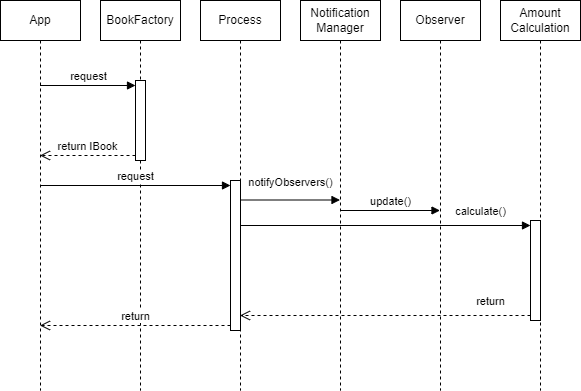

The diagram above was exported from draw.io. Its source (the exported page's mxGraphModel, read from the mxfile embedded in the PNG):
<mxGraphModel dx="1434" dy="836" grid="1" gridSize="10" guides="1" tooltips="1" connect="1" arrows="1" fold="1" page="1" pageScale="1" pageWidth="1169" pageHeight="827" math="0" shadow="0">
  <root>
    <mxCell id="0" />
    <mxCell id="1" parent="0" />
    <mxCell id="9MfHJ_qDG04_qsn5UbrT-2" value="BookFactory" style="shape=umlLifeline;perimeter=lifelinePerimeter;whiteSpace=wrap;html=1;container=1;dropTarget=0;collapsible=0;recursiveResize=0;outlineConnect=0;portConstraint=eastwest;newEdgeStyle={&quot;curved&quot;:0,&quot;rounded&quot;:0};" parent="1" vertex="1">
      <mxGeometry x="210" y="40" width="80" height="390" as="geometry" />
    </mxCell>
    <mxCell id="9MfHJ_qDG04_qsn5UbrT-3" value="" style="html=1;points=[[0,0,0,0,5],[0,1,0,0,-5],[1,0,0,0,5],[1,1,0,0,-5]];perimeter=orthogonalPerimeter;outlineConnect=0;targetShapes=umlLifeline;portConstraint=eastwest;newEdgeStyle={&quot;curved&quot;:0,&quot;rounded&quot;:0};" parent="9MfHJ_qDG04_qsn5UbrT-2" vertex="1">
      <mxGeometry x="35" y="80" width="10" height="80" as="geometry" />
    </mxCell>
    <mxCell id="9MfHJ_qDG04_qsn5UbrT-7" value="App" style="shape=umlLifeline;perimeter=lifelinePerimeter;whiteSpace=wrap;html=1;container=1;dropTarget=0;collapsible=0;recursiveResize=0;outlineConnect=0;portConstraint=eastwest;newEdgeStyle={&quot;curved&quot;:0,&quot;rounded&quot;:0};" parent="1" vertex="1">
      <mxGeometry x="110" y="40" width="80" height="390" as="geometry" />
    </mxCell>
    <mxCell id="9MfHJ_qDG04_qsn5UbrT-4" value="request" style="html=1;verticalAlign=bottom;endArrow=block;curved=0;rounded=0;entryX=0;entryY=0;entryDx=0;entryDy=5;" parent="1" source="9MfHJ_qDG04_qsn5UbrT-7" target="9MfHJ_qDG04_qsn5UbrT-3" edge="1">
      <mxGeometry relative="1" as="geometry">
        <mxPoint x="185" y="125" as="sourcePoint" />
      </mxGeometry>
    </mxCell>
    <mxCell id="9MfHJ_qDG04_qsn5UbrT-5" value="return IBook" style="html=1;verticalAlign=bottom;endArrow=open;dashed=1;endSize=8;curved=0;rounded=0;exitX=0;exitY=1;exitDx=0;exitDy=-5;" parent="1" source="9MfHJ_qDG04_qsn5UbrT-3" target="9MfHJ_qDG04_qsn5UbrT-7" edge="1">
      <mxGeometry relative="1" as="geometry">
        <mxPoint x="185" y="195" as="targetPoint" />
      </mxGeometry>
    </mxCell>
    <mxCell id="9MfHJ_qDG04_qsn5UbrT-9" value="&lt;div&gt;&lt;span style=&quot;background-color: transparent; color: light-dark(rgb(0, 0, 0), rgb(255, 255, 255));&quot;&gt;Process&lt;/span&gt;&lt;/div&gt;" style="shape=umlLifeline;perimeter=lifelinePerimeter;whiteSpace=wrap;html=1;container=1;dropTarget=0;collapsible=0;recursiveResize=0;outlineConnect=0;portConstraint=eastwest;newEdgeStyle={&quot;curved&quot;:0,&quot;rounded&quot;:0};" parent="1" vertex="1">
      <mxGeometry x="310" y="40" width="80" height="390" as="geometry" />
    </mxCell>
    <mxCell id="9MfHJ_qDG04_qsn5UbrT-10" value="" style="html=1;points=[[0,0,0,0,5],[0,1,0,0,-5],[1,0,0,0,5],[1,1,0,0,-5]];perimeter=orthogonalPerimeter;outlineConnect=0;targetShapes=umlLifeline;portConstraint=eastwest;newEdgeStyle={&quot;curved&quot;:0,&quot;rounded&quot;:0};" parent="9MfHJ_qDG04_qsn5UbrT-9" vertex="1">
      <mxGeometry x="30" y="180" width="10" height="150" as="geometry" />
    </mxCell>
    <mxCell id="9MfHJ_qDG04_qsn5UbrT-11" value="request" style="html=1;verticalAlign=bottom;endArrow=block;curved=0;rounded=0;entryX=0;entryY=0;entryDx=0;entryDy=5;" parent="1" source="9MfHJ_qDG04_qsn5UbrT-7" target="9MfHJ_qDG04_qsn5UbrT-10" edge="1">
      <mxGeometry relative="1" as="geometry">
        <mxPoint x="300" y="225" as="sourcePoint" />
      </mxGeometry>
    </mxCell>
    <mxCell id="9MfHJ_qDG04_qsn5UbrT-12" value="return" style="html=1;verticalAlign=bottom;endArrow=open;dashed=1;endSize=8;curved=0;rounded=0;exitX=0;exitY=1;exitDx=0;exitDy=-5;" parent="1" source="9MfHJ_qDG04_qsn5UbrT-10" target="9MfHJ_qDG04_qsn5UbrT-7" edge="1">
      <mxGeometry relative="1" as="geometry">
        <mxPoint x="300" y="295" as="targetPoint" />
      </mxGeometry>
    </mxCell>
    <mxCell id="0kBcKKlUbIAQnxaDhTrQ-1" value="Observer" style="shape=umlLifeline;perimeter=lifelinePerimeter;whiteSpace=wrap;html=1;container=1;dropTarget=0;collapsible=0;recursiveResize=0;outlineConnect=0;portConstraint=eastwest;newEdgeStyle={&quot;curved&quot;:0,&quot;rounded&quot;:0};" parent="1" vertex="1">
      <mxGeometry x="510" y="40" width="80" height="390" as="geometry" />
    </mxCell>
    <mxCell id="0kBcKKlUbIAQnxaDhTrQ-2" value="Notification&lt;div&gt;Manager&lt;/div&gt;" style="shape=umlLifeline;perimeter=lifelinePerimeter;whiteSpace=wrap;html=1;container=1;dropTarget=0;collapsible=0;recursiveResize=0;outlineConnect=0;portConstraint=eastwest;newEdgeStyle={&quot;curved&quot;:0,&quot;rounded&quot;:0};" parent="1" vertex="1">
      <mxGeometry x="410" y="40" width="80" height="390" as="geometry" />
    </mxCell>
    <mxCell id="0kBcKKlUbIAQnxaDhTrQ-4" value="notifyObservers()" style="html=1;verticalAlign=bottom;endArrow=block;curved=0;rounded=0;" parent="1" edge="1">
      <mxGeometry x="0.005" y="9" width="80" relative="1" as="geometry">
        <mxPoint x="350" y="239.5" as="sourcePoint" />
        <mxPoint x="449.5" y="239.5" as="targetPoint" />
        <mxPoint as="offset" />
      </mxGeometry>
    </mxCell>
    <mxCell id="0kBcKKlUbIAQnxaDhTrQ-5" value="update()" style="html=1;verticalAlign=bottom;endArrow=block;curved=0;rounded=0;" parent="1" edge="1">
      <mxGeometry width="80" relative="1" as="geometry">
        <mxPoint x="449.5" y="250" as="sourcePoint" />
        <mxPoint x="549.5" y="250" as="targetPoint" />
      </mxGeometry>
    </mxCell>
    <mxCell id="0kBcKKlUbIAQnxaDhTrQ-6" value="&lt;div&gt;&lt;span style=&quot;background-color: transparent; color: light-dark(rgb(0, 0, 0), rgb(255, 255, 255));&quot;&gt;Amount&lt;/span&gt;&lt;/div&gt;&lt;div&gt;Calculation&lt;/div&gt;" style="shape=umlLifeline;perimeter=lifelinePerimeter;whiteSpace=wrap;html=1;container=1;dropTarget=0;collapsible=0;recursiveResize=0;outlineConnect=0;portConstraint=eastwest;newEdgeStyle={&quot;curved&quot;:0,&quot;rounded&quot;:0};" parent="1" vertex="1">
      <mxGeometry x="610" y="40" width="80" height="390" as="geometry" />
    </mxCell>
    <mxCell id="0kBcKKlUbIAQnxaDhTrQ-7" value="" style="html=1;points=[[0,0,0,0,5],[0,1,0,0,-5],[1,0,0,0,5],[1,1,0,0,-5]];perimeter=orthogonalPerimeter;outlineConnect=0;targetShapes=umlLifeline;portConstraint=eastwest;newEdgeStyle={&quot;curved&quot;:0,&quot;rounded&quot;:0};" parent="0kBcKKlUbIAQnxaDhTrQ-6" vertex="1">
      <mxGeometry x="30" y="220" width="10" height="100" as="geometry" />
    </mxCell>
    <mxCell id="0kBcKKlUbIAQnxaDhTrQ-8" value="calculate()" style="html=1;verticalAlign=bottom;endArrow=block;curved=0;rounded=0;entryX=0;entryY=0;entryDx=0;entryDy=5;" parent="1" source="9MfHJ_qDG04_qsn5UbrT-9" target="0kBcKKlUbIAQnxaDhTrQ-7" edge="1">
      <mxGeometry x="0.6551" y="5" relative="1" as="geometry">
        <mxPoint x="570" y="265" as="sourcePoint" />
        <mxPoint as="offset" />
      </mxGeometry>
    </mxCell>
    <mxCell id="0kBcKKlUbIAQnxaDhTrQ-9" value="return" style="html=1;verticalAlign=bottom;endArrow=open;dashed=1;endSize=8;curved=0;rounded=0;exitX=0;exitY=1;exitDx=0;exitDy=-5;" parent="1" source="0kBcKKlUbIAQnxaDhTrQ-7" target="9MfHJ_qDG04_qsn5UbrT-9" edge="1">
      <mxGeometry x="-0.7241" y="-5" relative="1" as="geometry">
        <mxPoint x="570" y="335" as="targetPoint" />
        <mxPoint as="offset" />
      </mxGeometry>
    </mxCell>
  </root>
</mxGraphModel>